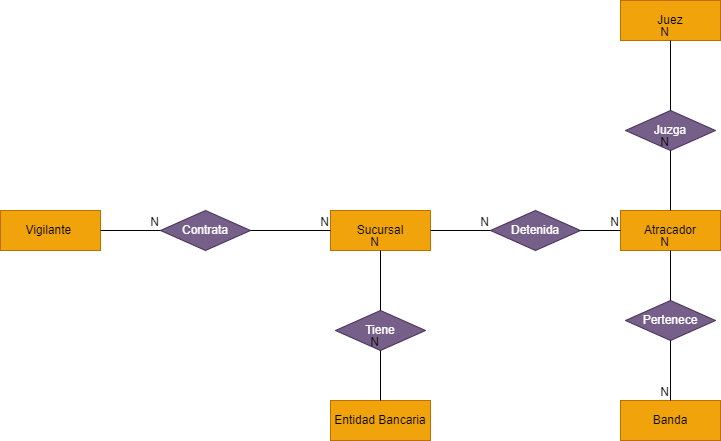

The diagram above was exported from draw.io. Its source (the exported page's mxGraphModel, read from the mxfile embedded in the PNG):
<mxGraphModel dx="954" dy="558" grid="1" gridSize="10" guides="1" tooltips="1" connect="1" arrows="1" fold="1" page="1" pageScale="1" pageWidth="827" pageHeight="1169" math="0" shadow="0">
  <root>
    <mxCell id="0" />
    <mxCell id="1" parent="0" />
    <mxCell id="vim-aN43r2zwbCEEt1Wf-1" value="Entidad Bancaria" style="whiteSpace=wrap;html=1;align=center;fillColor=#f0a30a;strokeColor=#BD7000;fontColor=#000000;" vertex="1" parent="1">
      <mxGeometry x="340" y="430" width="100" height="40" as="geometry" />
    </mxCell>
    <mxCell id="vim-aN43r2zwbCEEt1Wf-2" value="Sucursal" style="whiteSpace=wrap;html=1;align=center;fillColor=#f0a30a;strokeColor=#BD7000;fontColor=#000000;" vertex="1" parent="1">
      <mxGeometry x="340" y="240" width="100" height="40" as="geometry" />
    </mxCell>
    <mxCell id="vim-aN43r2zwbCEEt1Wf-3" value="Vigilante&amp;nbsp;" style="whiteSpace=wrap;html=1;align=center;fillColor=#f0a30a;strokeColor=#BD7000;fontColor=#000000;" vertex="1" parent="1">
      <mxGeometry x="10" y="240" width="100" height="40" as="geometry" />
    </mxCell>
    <mxCell id="vim-aN43r2zwbCEEt1Wf-4" value="Atracador&lt;span style=&quot;color: rgba(0, 0, 0, 0); font-family: monospace; font-size: 0px; text-align: start; text-wrap: nowrap;&quot;&gt;%3CmxGraphModel%3E%3Croot%3E%3CmxCell%20id%3D%220%22%2F%3E%3CmxCell%20id%3D%221%22%20parent%3D%220%22%2F%3E%3CmxCell%20id%3D%222%22%20value%3D%22Sucursal%22%20style%3D%22whiteSpace%3Dwrap%3Bhtml%3D1%3Balign%3Dcenter%3BfillColor%3D%23f0a30a%3BstrokeColor%3D%23BD7000%3BfontColor%3D%23000000%3B%22%20vertex%3D%221%22%20parent%3D%221%22%3E%3CmxGeometry%20x%3D%22340%22%20y%3D%22110%22%20width%3D%22100%22%20height%3D%2240%22%20as%3D%22geometry%22%2F%3E%3C%2FmxCell%3E%3C%2Froot%3E%3C%2FmxGraphModel%3E&lt;/span&gt;" style="whiteSpace=wrap;html=1;align=center;fillColor=#f0a30a;strokeColor=#BD7000;fontColor=#000000;" vertex="1" parent="1">
      <mxGeometry x="630" y="240" width="100" height="40" as="geometry" />
    </mxCell>
    <mxCell id="vim-aN43r2zwbCEEt1Wf-5" value="Banda" style="whiteSpace=wrap;html=1;align=center;fillColor=#f0a30a;strokeColor=#BD7000;fontColor=#000000;" vertex="1" parent="1">
      <mxGeometry x="630" y="430" width="100" height="40" as="geometry" />
    </mxCell>
    <mxCell id="vim-aN43r2zwbCEEt1Wf-6" value="Juez" style="whiteSpace=wrap;html=1;align=center;fillColor=#f0a30a;strokeColor=#BD7000;fontColor=#000000;" vertex="1" parent="1">
      <mxGeometry x="630" y="30" width="100" height="40" as="geometry" />
    </mxCell>
    <mxCell id="vim-aN43r2zwbCEEt1Wf-7" value="Tiene" style="shape=rhombus;perimeter=rhombusPerimeter;whiteSpace=wrap;html=1;align=center;fillColor=#76608a;fontColor=#ffffff;strokeColor=#432D57;" vertex="1" parent="1">
      <mxGeometry x="345" y="340" width="90" height="40" as="geometry" />
    </mxCell>
    <mxCell id="vim-aN43r2zwbCEEt1Wf-8" value="Contrata" style="shape=rhombus;perimeter=rhombusPerimeter;whiteSpace=wrap;html=1;align=center;fillColor=#76608a;fontColor=#ffffff;strokeColor=#432D57;" vertex="1" parent="1">
      <mxGeometry x="170" y="240" width="90" height="40" as="geometry" />
    </mxCell>
    <mxCell id="vim-aN43r2zwbCEEt1Wf-9" value="Pertenece" style="shape=rhombus;perimeter=rhombusPerimeter;whiteSpace=wrap;html=1;align=center;fillColor=#76608a;fontColor=#ffffff;strokeColor=#432D57;" vertex="1" parent="1">
      <mxGeometry x="635" y="330" width="90" height="40" as="geometry" />
    </mxCell>
    <mxCell id="vim-aN43r2zwbCEEt1Wf-10" value="Juzga" style="shape=rhombus;perimeter=rhombusPerimeter;whiteSpace=wrap;html=1;align=center;fillColor=#76608a;fontColor=#ffffff;strokeColor=#432D57;" vertex="1" parent="1">
      <mxGeometry x="635" y="140" width="90" height="40" as="geometry" />
    </mxCell>
    <mxCell id="vim-aN43r2zwbCEEt1Wf-11" value="Detenida" style="shape=rhombus;perimeter=rhombusPerimeter;whiteSpace=wrap;html=1;align=center;fillColor=#76608a;fontColor=#ffffff;strokeColor=#432D57;" vertex="1" parent="1">
      <mxGeometry x="500" y="240" width="90" height="40" as="geometry" />
    </mxCell>
    <mxCell id="vim-aN43r2zwbCEEt1Wf-12" value="" style="endArrow=none;html=1;rounded=0;exitX=1;exitY=0.5;exitDx=0;exitDy=0;entryX=0;entryY=0.5;entryDx=0;entryDy=0;" edge="1" parent="1" source="vim-aN43r2zwbCEEt1Wf-3" target="vim-aN43r2zwbCEEt1Wf-8">
      <mxGeometry relative="1" as="geometry">
        <mxPoint x="330" y="320" as="sourcePoint" />
        <mxPoint x="490" y="320" as="targetPoint" />
      </mxGeometry>
    </mxCell>
    <mxCell id="vim-aN43r2zwbCEEt1Wf-13" value="N" style="resizable=0;html=1;whiteSpace=wrap;align=right;verticalAlign=bottom;" connectable="0" vertex="1" parent="vim-aN43r2zwbCEEt1Wf-12">
      <mxGeometry x="1" relative="1" as="geometry" />
    </mxCell>
    <mxCell id="vim-aN43r2zwbCEEt1Wf-14" value="" style="endArrow=none;html=1;rounded=0;exitX=1;exitY=0.5;exitDx=0;exitDy=0;entryX=0;entryY=0.5;entryDx=0;entryDy=0;" edge="1" parent="1" source="vim-aN43r2zwbCEEt1Wf-8" target="vim-aN43r2zwbCEEt1Wf-2">
      <mxGeometry relative="1" as="geometry">
        <mxPoint x="120" y="270" as="sourcePoint" />
        <mxPoint x="180" y="270" as="targetPoint" />
      </mxGeometry>
    </mxCell>
    <mxCell id="vim-aN43r2zwbCEEt1Wf-15" value="N" style="resizable=0;html=1;whiteSpace=wrap;align=right;verticalAlign=bottom;" connectable="0" vertex="1" parent="vim-aN43r2zwbCEEt1Wf-14">
      <mxGeometry x="1" relative="1" as="geometry" />
    </mxCell>
    <mxCell id="vim-aN43r2zwbCEEt1Wf-16" value="" style="endArrow=none;html=1;rounded=0;exitX=1;exitY=0.5;exitDx=0;exitDy=0;entryX=0;entryY=0.5;entryDx=0;entryDy=0;" edge="1" parent="1" source="vim-aN43r2zwbCEEt1Wf-2" target="vim-aN43r2zwbCEEt1Wf-11">
      <mxGeometry relative="1" as="geometry">
        <mxPoint x="270" y="270" as="sourcePoint" />
        <mxPoint x="350" y="270" as="targetPoint" />
      </mxGeometry>
    </mxCell>
    <mxCell id="vim-aN43r2zwbCEEt1Wf-17" value="N" style="resizable=0;html=1;whiteSpace=wrap;align=right;verticalAlign=bottom;" connectable="0" vertex="1" parent="vim-aN43r2zwbCEEt1Wf-16">
      <mxGeometry x="1" relative="1" as="geometry" />
    </mxCell>
    <mxCell id="vim-aN43r2zwbCEEt1Wf-18" value="" style="endArrow=none;html=1;rounded=0;exitX=0.5;exitY=0;exitDx=0;exitDy=0;entryX=0.5;entryY=1;entryDx=0;entryDy=0;" edge="1" parent="1" source="vim-aN43r2zwbCEEt1Wf-7" target="vim-aN43r2zwbCEEt1Wf-2">
      <mxGeometry relative="1" as="geometry">
        <mxPoint x="280" y="280" as="sourcePoint" />
        <mxPoint x="360" y="280" as="targetPoint" />
      </mxGeometry>
    </mxCell>
    <mxCell id="vim-aN43r2zwbCEEt1Wf-19" value="N" style="resizable=0;html=1;whiteSpace=wrap;align=right;verticalAlign=bottom;" connectable="0" vertex="1" parent="vim-aN43r2zwbCEEt1Wf-18">
      <mxGeometry x="1" relative="1" as="geometry" />
    </mxCell>
    <mxCell id="vim-aN43r2zwbCEEt1Wf-20" value="" style="endArrow=none;html=1;rounded=0;exitX=0.5;exitY=0;exitDx=0;exitDy=0;entryX=0.5;entryY=1;entryDx=0;entryDy=0;" edge="1" parent="1" source="vim-aN43r2zwbCEEt1Wf-1" target="vim-aN43r2zwbCEEt1Wf-7">
      <mxGeometry relative="1" as="geometry">
        <mxPoint x="290" y="290" as="sourcePoint" />
        <mxPoint x="370" y="290" as="targetPoint" />
      </mxGeometry>
    </mxCell>
    <mxCell id="vim-aN43r2zwbCEEt1Wf-21" value="N" style="resizable=0;html=1;whiteSpace=wrap;align=right;verticalAlign=bottom;" connectable="0" vertex="1" parent="vim-aN43r2zwbCEEt1Wf-20">
      <mxGeometry x="1" relative="1" as="geometry" />
    </mxCell>
    <mxCell id="vim-aN43r2zwbCEEt1Wf-22" value="" style="endArrow=none;html=1;rounded=0;exitX=1;exitY=0.5;exitDx=0;exitDy=0;entryX=0;entryY=0.5;entryDx=0;entryDy=0;" edge="1" parent="1" source="vim-aN43r2zwbCEEt1Wf-11" target="vim-aN43r2zwbCEEt1Wf-4">
      <mxGeometry relative="1" as="geometry">
        <mxPoint x="290" y="310" as="sourcePoint" />
        <mxPoint x="620" y="270" as="targetPoint" />
      </mxGeometry>
    </mxCell>
    <mxCell id="vim-aN43r2zwbCEEt1Wf-23" value="N" style="resizable=0;html=1;whiteSpace=wrap;align=right;verticalAlign=bottom;" connectable="0" vertex="1" parent="vim-aN43r2zwbCEEt1Wf-22">
      <mxGeometry x="1" relative="1" as="geometry" />
    </mxCell>
    <mxCell id="vim-aN43r2zwbCEEt1Wf-24" value="" style="endArrow=none;html=1;rounded=0;exitX=0.5;exitY=0;exitDx=0;exitDy=0;entryX=0.5;entryY=1;entryDx=0;entryDy=0;" edge="1" parent="1" source="vim-aN43r2zwbCEEt1Wf-9" target="vim-aN43r2zwbCEEt1Wf-4">
      <mxGeometry relative="1" as="geometry">
        <mxPoint x="310" y="310" as="sourcePoint" />
        <mxPoint x="390" y="310" as="targetPoint" />
      </mxGeometry>
    </mxCell>
    <mxCell id="vim-aN43r2zwbCEEt1Wf-25" value="N" style="resizable=0;html=1;whiteSpace=wrap;align=right;verticalAlign=bottom;" connectable="0" vertex="1" parent="vim-aN43r2zwbCEEt1Wf-24">
      <mxGeometry x="1" relative="1" as="geometry" />
    </mxCell>
    <mxCell id="vim-aN43r2zwbCEEt1Wf-26" value="" style="endArrow=none;html=1;rounded=0;exitX=0.5;exitY=1;exitDx=0;exitDy=0;entryX=0.5;entryY=0;entryDx=0;entryDy=0;" edge="1" parent="1" source="vim-aN43r2zwbCEEt1Wf-9" target="vim-aN43r2zwbCEEt1Wf-5">
      <mxGeometry relative="1" as="geometry">
        <mxPoint x="320" y="320" as="sourcePoint" />
        <mxPoint x="400" y="320" as="targetPoint" />
      </mxGeometry>
    </mxCell>
    <mxCell id="vim-aN43r2zwbCEEt1Wf-27" value="N" style="resizable=0;html=1;whiteSpace=wrap;align=right;verticalAlign=bottom;" connectable="0" vertex="1" parent="vim-aN43r2zwbCEEt1Wf-26">
      <mxGeometry x="1" relative="1" as="geometry" />
    </mxCell>
    <mxCell id="vim-aN43r2zwbCEEt1Wf-28" value="" style="endArrow=none;html=1;rounded=0;exitX=0.5;exitY=0;exitDx=0;exitDy=0;entryX=0.5;entryY=1;entryDx=0;entryDy=0;" edge="1" parent="1" source="vim-aN43r2zwbCEEt1Wf-4" target="vim-aN43r2zwbCEEt1Wf-10">
      <mxGeometry relative="1" as="geometry">
        <mxPoint x="330" y="330" as="sourcePoint" />
        <mxPoint x="410" y="330" as="targetPoint" />
      </mxGeometry>
    </mxCell>
    <mxCell id="vim-aN43r2zwbCEEt1Wf-29" value="N" style="resizable=0;html=1;whiteSpace=wrap;align=right;verticalAlign=bottom;" connectable="0" vertex="1" parent="vim-aN43r2zwbCEEt1Wf-28">
      <mxGeometry x="1" relative="1" as="geometry" />
    </mxCell>
    <mxCell id="vim-aN43r2zwbCEEt1Wf-30" value="" style="endArrow=none;html=1;rounded=0;exitX=0.5;exitY=0;exitDx=0;exitDy=0;entryX=0.5;entryY=1;entryDx=0;entryDy=0;" edge="1" parent="1" source="vim-aN43r2zwbCEEt1Wf-10" target="vim-aN43r2zwbCEEt1Wf-6">
      <mxGeometry relative="1" as="geometry">
        <mxPoint x="340" y="340" as="sourcePoint" />
        <mxPoint x="420" y="340" as="targetPoint" />
      </mxGeometry>
    </mxCell>
    <mxCell id="vim-aN43r2zwbCEEt1Wf-31" value="N" style="resizable=0;html=1;whiteSpace=wrap;align=right;verticalAlign=bottom;" connectable="0" vertex="1" parent="vim-aN43r2zwbCEEt1Wf-30">
      <mxGeometry x="1" relative="1" as="geometry" />
    </mxCell>
  </root>
</mxGraphModel>